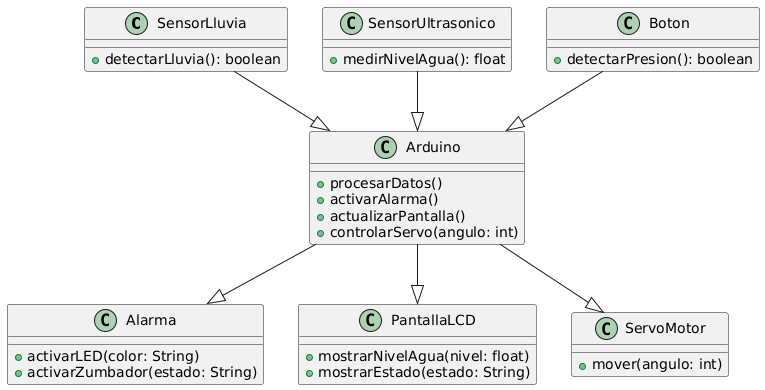

The diagram above was rendered by PlantUML. Its source (embedded in the PNG):
@startuml
class SensorLluvia {
  +detectarLluvia(): boolean
}

class SensorUltrasonico {
  +medirNivelAgua(): float
}

class Arduino {
  +procesarDatos()
  +activarAlarma()
  +actualizarPantalla()
  +controlarServo(angulo: int)
}

class Alarma {
  +activarLED(color: String)
  +activarZumbador(estado: String)
}

class PantallaLCD {
  +mostrarNivelAgua(nivel: float)
  +mostrarEstado(estado: String)
}

class ServoMotor {
  +mover(angulo: int)
}

class Boton {
  +detectarPresion(): boolean
}

SensorLluvia --|> Arduino
SensorUltrasonico --|> Arduino
Arduino --|> Alarma
Arduino --|> PantallaLCD
Arduino --|> ServoMotor
Boton --|> Arduino
@enduml